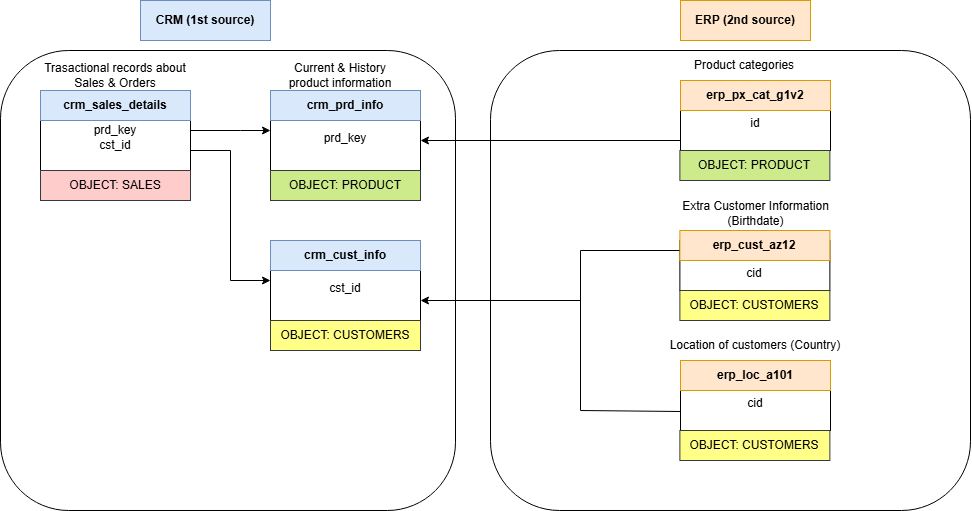

The diagram above was exported from draw.io. Its source (the exported page's mxGraphModel, read from the mxfile embedded in the PNG):
<mxGraphModel dx="2289" dy="1171" grid="1" gridSize="10" guides="1" tooltips="1" connect="1" arrows="1" fold="1" page="1" pageScale="1" pageWidth="850" pageHeight="1100" math="0" shadow="0">
  <root>
    <mxCell id="0" />
    <mxCell id="1" parent="0" />
    <mxCell id="ndHqzVSvs1paKbvyXv8r-1" parent="1" style="rounded=1;whiteSpace=wrap;html=1;fillColor=none;" value="" vertex="1">
      <mxGeometry height="460" width="480" x="610" y="140" as="geometry" />
    </mxCell>
    <mxCell id="ndHqzVSvs1paKbvyXv8r-2" parent="1" style="text;html=1;whiteSpace=wrap;strokeColor=#6c8ebf;fillColor=#dae8fc;align=center;verticalAlign=middle;rounded=0;" value="&lt;b&gt;CRM (1st source)&lt;/b&gt;" vertex="1">
      <mxGeometry height="40" width="130" x="260" y="90" as="geometry" />
    </mxCell>
    <mxCell id="ndHqzVSvs1paKbvyXv8r-3" parent="1" style="text;html=1;whiteSpace=wrap;strokeColor=#d79b00;fillColor=#ffe6cc;align=center;verticalAlign=middle;rounded=0;" value="&lt;b&gt;ERP (2nd source)&lt;/b&gt;" vertex="1">
      <mxGeometry height="40" width="130" x="800" y="90" as="geometry" />
    </mxCell>
    <mxCell id="ndHqzVSvs1paKbvyXv8r-4" parent="1" style="rounded=0;whiteSpace=wrap;html=1;" value="&lt;div&gt;&lt;br&gt;&lt;/div&gt;prd_key&lt;div&gt;cst_id&lt;/div&gt;" vertex="1">
      <mxGeometry height="80" width="150" x="160" y="180" as="geometry" />
    </mxCell>
    <mxCell id="ndHqzVSvs1paKbvyXv8r-5" parent="1" style="rounded=0;whiteSpace=wrap;html=1;fillColor=#dae8fc;strokeColor=#6c8ebf;" value="&lt;b&gt;crm_sales_details&lt;/b&gt;" vertex="1">
      <mxGeometry height="30" width="150" x="160" y="180" as="geometry" />
    </mxCell>
    <mxCell id="ndHqzVSvs1paKbvyXv8r-6" parent="1" style="text;html=1;whiteSpace=wrap;strokeColor=none;fillColor=none;align=center;verticalAlign=middle;rounded=0;" value="Trasactional records about Sales &amp;amp; Orders" vertex="1">
      <mxGeometry height="30" width="170" x="150" y="150" as="geometry" />
    </mxCell>
    <mxCell id="ndHqzVSvs1paKbvyXv8r-7" parent="1" style="rounded=0;whiteSpace=wrap;html=1;" value="&lt;div&gt;&lt;br&gt;&lt;/div&gt;prd_key" vertex="1">
      <mxGeometry height="80" width="150" x="390" y="180" as="geometry" />
    </mxCell>
    <mxCell id="ndHqzVSvs1paKbvyXv8r-8" parent="1" style="rounded=0;whiteSpace=wrap;html=1;fillColor=#dae8fc;strokeColor=#6c8ebf;" value="&lt;b&gt;crm_prd_info&lt;/b&gt;" vertex="1">
      <mxGeometry height="30" width="150" x="390" y="180" as="geometry" />
    </mxCell>
    <mxCell id="ndHqzVSvs1paKbvyXv8r-9" parent="1" style="rounded=0;whiteSpace=wrap;html=1;" value="&lt;div&gt;&lt;br&gt;&lt;/div&gt;&lt;div&gt;cst_id&lt;/div&gt;" vertex="1">
      <mxGeometry height="80" width="150" x="390" y="330" as="geometry" />
    </mxCell>
    <mxCell id="ndHqzVSvs1paKbvyXv8r-10" parent="1" style="rounded=0;whiteSpace=wrap;html=1;fillColor=#dae8fc;strokeColor=#6c8ebf;" value="&lt;b&gt;crm_cust_info&lt;/b&gt;" vertex="1">
      <mxGeometry height="30" width="150" x="390" y="330" as="geometry" />
    </mxCell>
    <mxCell id="ndHqzVSvs1paKbvyXv8r-11" parent="1" style="text;html=1;whiteSpace=wrap;strokeColor=none;fillColor=none;align=center;verticalAlign=middle;rounded=0;" value="Current &amp;amp; History product information" vertex="1">
      <mxGeometry height="30" width="130" x="395" y="150" as="geometry" />
    </mxCell>
    <mxCell id="ndHqzVSvs1paKbvyXv8r-12" edge="1" parent="1" source="ndHqzVSvs1paKbvyXv8r-4" style="endArrow=classic;html=1;rounded=0;exitX=1;exitY=0.5;exitDx=0;exitDy=0;entryX=0;entryY=0.5;entryDx=0;entryDy=0;" target="ndHqzVSvs1paKbvyXv8r-7" value="">
      <mxGeometry height="50" relative="1" width="50" as="geometry">
        <Array as="points">
          <mxPoint x="360" y="220" />
        </Array>
        <mxPoint x="340" y="280" as="sourcePoint" />
        <mxPoint x="380" y="230" as="targetPoint" />
      </mxGeometry>
    </mxCell>
    <mxCell id="ndHqzVSvs1paKbvyXv8r-13" edge="1" parent="1" style="endArrow=classic;html=1;rounded=0;" target="ndHqzVSvs1paKbvyXv8r-9" value="">
      <mxGeometry height="50" relative="1" width="50" as="geometry">
        <Array as="points">
          <mxPoint x="350" y="370" />
        </Array>
        <mxPoint x="350" y="240" as="sourcePoint" />
        <mxPoint x="550" y="210" as="targetPoint" />
      </mxGeometry>
    </mxCell>
    <mxCell id="ndHqzVSvs1paKbvyXv8r-14" edge="1" parent="1" source="ndHqzVSvs1paKbvyXv8r-4" style="endArrow=none;html=1;rounded=0;exitX=1;exitY=0.75;exitDx=0;exitDy=0;" value="">
      <mxGeometry height="50" relative="1" width="50" as="geometry">
        <mxPoint x="300" y="290" as="sourcePoint" />
        <mxPoint x="350" y="240" as="targetPoint" />
      </mxGeometry>
    </mxCell>
    <mxCell id="ndHqzVSvs1paKbvyXv8r-15" edge="1" parent="1" source="ndHqzVSvs1paKbvyXv8r-16" style="edgeStyle=orthogonalEdgeStyle;rounded=0;orthogonalLoop=1;jettySize=auto;html=1;exitX=0.5;exitY=1;exitDx=0;exitDy=0;entryX=0.5;entryY=0;entryDx=0;entryDy=0;" target="ndHqzVSvs1paKbvyXv8r-33">
      <mxGeometry relative="1" as="geometry" />
    </mxCell>
    <mxCell id="ndHqzVSvs1paKbvyXv8r-16" parent="1" style="rounded=0;whiteSpace=wrap;html=1;" value="&lt;div&gt;&lt;br&gt;&lt;/div&gt;cid" vertex="1">
      <mxGeometry height="70" width="150" x="800" y="450" as="geometry" />
    </mxCell>
    <mxCell id="ndHqzVSvs1paKbvyXv8r-17" parent="1" style="rounded=0;whiteSpace=wrap;html=1;fillColor=#ffe6cc;strokeColor=#d79b00;" value="&lt;b&gt;erp_loc_a101&lt;/b&gt;" vertex="1">
      <mxGeometry height="30" width="150" x="800" y="450" as="geometry" />
    </mxCell>
    <mxCell id="ndHqzVSvs1paKbvyXv8r-18" parent="1" style="rounded=0;whiteSpace=wrap;html=1;" value="&lt;div&gt;&lt;br&gt;&lt;/div&gt;id" vertex="1">
      <mxGeometry height="70" width="150" x="800" y="170" as="geometry" />
    </mxCell>
    <mxCell id="ndHqzVSvs1paKbvyXv8r-19" parent="1" style="rounded=0;whiteSpace=wrap;html=1;fillColor=#ffe6cc;strokeColor=#d79b00;" value="&lt;b&gt;erp_px_cat_g1v2&lt;/b&gt;" vertex="1">
      <mxGeometry height="30" width="150" x="800" y="170" as="geometry" />
    </mxCell>
    <mxCell id="ndHqzVSvs1paKbvyXv8r-20" parent="1" style="rounded=0;whiteSpace=wrap;html=1;" value="&lt;div&gt;&lt;br&gt;&lt;/div&gt;cid" vertex="1">
      <mxGeometry height="50" width="150" x="799.38" y="330" as="geometry" />
    </mxCell>
    <mxCell id="ndHqzVSvs1paKbvyXv8r-21" parent="1" style="rounded=0;whiteSpace=wrap;html=1;fillColor=#ffe6cc;strokeColor=#d79b00;" value="&lt;b&gt;erp_cust_az12&lt;/b&gt;" vertex="1">
      <mxGeometry height="30" width="150" x="799.38" y="320" as="geometry" />
    </mxCell>
    <mxCell id="ndHqzVSvs1paKbvyXv8r-22" parent="1" style="text;strokeColor=none;fillColor=none;align=left;verticalAlign=middle;spacingLeft=4;spacingRight=4;overflow=hidden;points=[[0,0.5],[1,0.5]];portConstraint=eastwest;rotatable=0;whiteSpace=wrap;html=1;" value="Product categories" vertex="1">
      <mxGeometry height="30" width="115" x="807.5" y="140" as="geometry" />
    </mxCell>
    <mxCell id="ndHqzVSvs1paKbvyXv8r-23" parent="1" style="text;html=1;whiteSpace=wrap;strokeColor=none;fillColor=none;align=center;verticalAlign=middle;rounded=0;" value="Extra Customer Information (Birthdate)" vertex="1">
      <mxGeometry height="25" width="191.25" x="780" y="290" as="geometry" />
    </mxCell>
    <mxCell id="ndHqzVSvs1paKbvyXv8r-24" parent="1" style="text;html=1;whiteSpace=wrap;strokeColor=none;fillColor=none;align=center;verticalAlign=middle;rounded=0;" value="Location of customers (Country)" vertex="1">
      <mxGeometry height="30" width="190" x="780" y="420" as="geometry" />
    </mxCell>
    <mxCell id="ndHqzVSvs1paKbvyXv8r-25" edge="1" parent="1" style="endArrow=classic;html=1;rounded=0;entryX=0.003;entryY=0.723;entryDx=0;entryDy=0;entryPerimeter=0;" value="">
      <mxGeometry height="50" relative="1" width="50" as="geometry">
        <mxPoint x="800" y="230" as="sourcePoint" />
        <mxPoint x="540" y="229.9999999999999" as="targetPoint" />
      </mxGeometry>
    </mxCell>
    <mxCell id="ndHqzVSvs1paKbvyXv8r-26" edge="1" parent="1" style="endArrow=none;html=1;rounded=0;" value="">
      <mxGeometry height="50" relative="1" width="50" as="geometry">
        <mxPoint x="799" y="340" as="sourcePoint" />
        <mxPoint x="700" y="340" as="targetPoint" />
      </mxGeometry>
    </mxCell>
    <mxCell id="ndHqzVSvs1paKbvyXv8r-27" edge="1" parent="1" style="endArrow=none;html=1;rounded=0;exitX=0;exitY=0.75;exitDx=0;exitDy=0;" value="">
      <mxGeometry height="50" relative="1" width="50" as="geometry">
        <mxPoint x="800" y="501" as="sourcePoint" />
        <mxPoint x="700" y="500" as="targetPoint" />
      </mxGeometry>
    </mxCell>
    <mxCell id="ndHqzVSvs1paKbvyXv8r-28" edge="1" parent="1" style="endArrow=none;html=1;rounded=0;" value="">
      <mxGeometry height="50" relative="1" width="50" as="geometry">
        <mxPoint x="700" y="500" as="sourcePoint" />
        <mxPoint x="700" y="340" as="targetPoint" />
      </mxGeometry>
    </mxCell>
    <mxCell id="ndHqzVSvs1paKbvyXv8r-29" edge="1" parent="1" style="endArrow=classic;html=1;rounded=0;entryX=1;entryY=0.75;entryDx=0;entryDy=0;" target="ndHqzVSvs1paKbvyXv8r-9" value="">
      <mxGeometry height="50" relative="1" width="50" as="geometry">
        <mxPoint x="700" y="390" as="sourcePoint" />
        <mxPoint x="540" y="339.44" as="targetPoint" />
      </mxGeometry>
    </mxCell>
    <mxCell id="ndHqzVSvs1paKbvyXv8r-30" parent="1" style="rounded=0;whiteSpace=wrap;html=1;fillColor=#ffcccc;strokeColor=#36393d;" value="OBJECT: SALES" vertex="1">
      <mxGeometry height="30" width="150" x="160" y="260" as="geometry" />
    </mxCell>
    <mxCell id="ndHqzVSvs1paKbvyXv8r-31" parent="1" style="rounded=0;whiteSpace=wrap;html=1;fillColor=#cdeb8b;strokeColor=#36393d;" value="OBJECT: PRODUCT" vertex="1">
      <mxGeometry height="30" width="150" x="390" y="260" as="geometry" />
    </mxCell>
    <mxCell id="ndHqzVSvs1paKbvyXv8r-32" parent="1" style="rounded=0;whiteSpace=wrap;html=1;fillColor=#cdeb8b;strokeColor=#36393d;" value="OBJECT: PRODUCT" vertex="1">
      <mxGeometry height="30" width="150" x="799.38" y="240" as="geometry" />
    </mxCell>
    <mxCell id="ndHqzVSvs1paKbvyXv8r-33" parent="1" style="rounded=0;whiteSpace=wrap;html=1;fillColor=#ffff88;strokeColor=#36393d;" value="OBJECT: CUSTOMERS" vertex="1">
      <mxGeometry height="30" width="150" x="799.38" y="520" as="geometry" />
    </mxCell>
    <mxCell id="ndHqzVSvs1paKbvyXv8r-34" parent="1" style="rounded=0;whiteSpace=wrap;html=1;fillColor=#ffff88;strokeColor=#36393d;" value="OBJECT: CUSTOMERS" vertex="1">
      <mxGeometry height="30" width="150" x="799.38" y="380" as="geometry" />
    </mxCell>
    <mxCell id="ndHqzVSvs1paKbvyXv8r-35" parent="1" style="rounded=0;whiteSpace=wrap;html=1;fillColor=#ffff88;strokeColor=#36393d;" value="OBJECT: CUSTOMERS" vertex="1">
      <mxGeometry height="30" width="150" x="390" y="410" as="geometry" />
    </mxCell>
    <mxCell id="ndHqzVSvs1paKbvyXv8r-71" parent="1" style="rounded=1;whiteSpace=wrap;html=1;fillColor=none;" value="" vertex="1">
      <mxGeometry height="460" width="455" x="120" y="140" as="geometry" />
    </mxCell>
  </root>
</mxGraphModel>